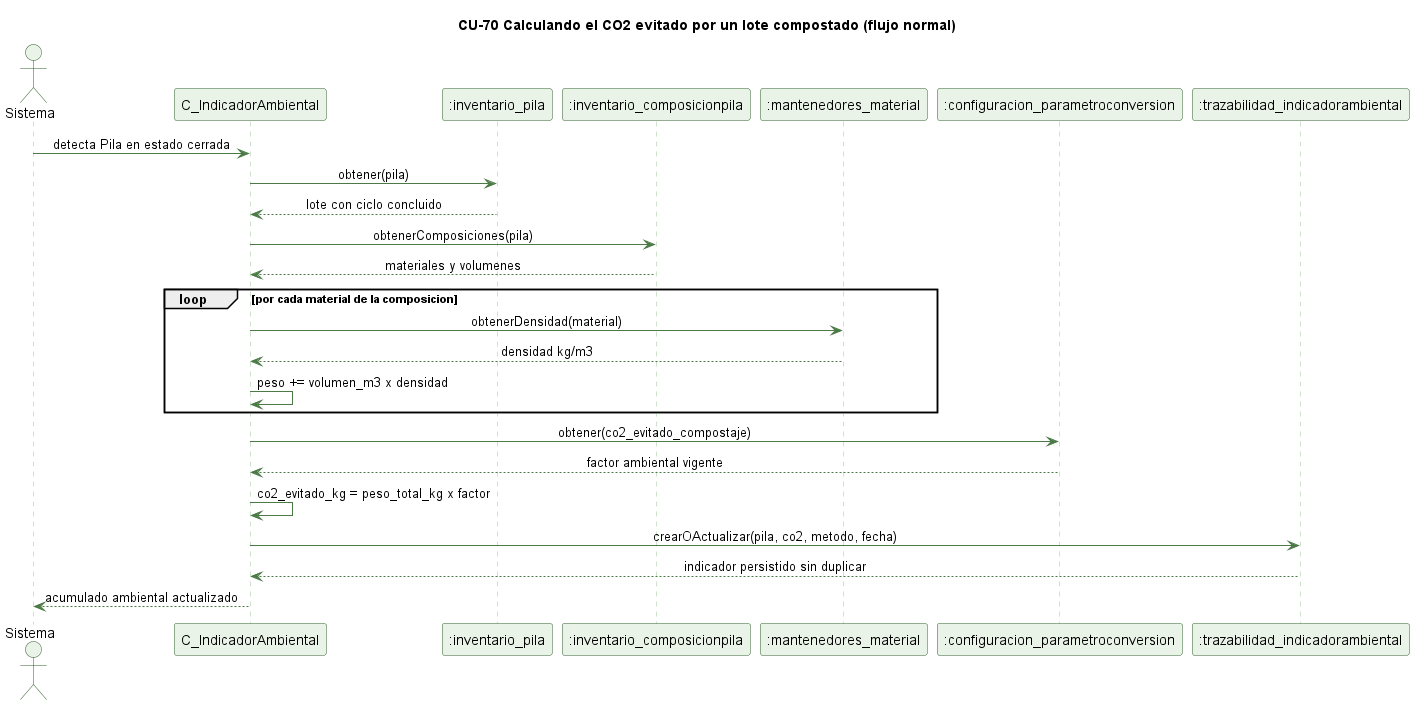

The diagram above was rendered by PlantUML. Its source (embedded in the PNG):
@startuml cu70-co2-pila-normal
' CU-70 Calculando el CO2 evitado por un lote compostado - flujo normal
skinparam backgroundColor #FFFFFF
skinparam shadowing false
skinparam defaultFontName Helvetica
skinparam sequenceMessageAlign center
skinparam ParticipantBackgroundColor #EAF3E7
skinparam ParticipantBorderColor #2E5E2A
skinparam ActorBackgroundColor #EAF3E7
skinparam ActorBorderColor #2E5E2A
skinparam sequenceLifeLineBorderColor #9CC49A
skinparam ArrowColor #4B7A46

title CU-70 Calculando el CO2 evitado por un lote compostado (flujo normal)

actor Sistema
participant "C_IndicadorAmbiental" as C
participant ":inventario_pila" as P
participant ":inventario_composicionpila" as CP
participant ":mantenedores_material" as M
participant ":configuracion_parametroconversion" as PC
participant ":trazabilidad_indicadorambiental" as IA

Sistema -> C : detecta Pila en estado cerrada
C -> P : obtener(pila)
P --> C : lote con ciclo concluido
C -> CP : obtenerComposiciones(pila)
CP --> C : materiales y volumenes
loop por cada material de la composicion
  C -> M : obtenerDensidad(material)
  M --> C : densidad kg/m3
  C -> C : peso += volumen_m3 x densidad
end
C -> PC : obtener(co2_evitado_compostaje)
PC --> C : factor ambiental vigente
C -> C : co2_evitado_kg = peso_total_kg x factor
C -> IA : crearOActualizar(pila, co2, metodo, fecha)
IA --> C : indicador persistido sin duplicar
C --> Sistema : acumulado ambiental actualizado

@enduml